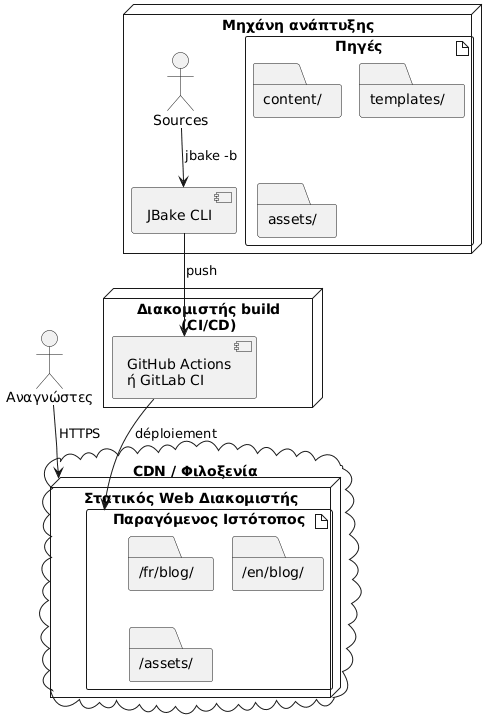

The diagram above was rendered by PlantUML. Its source (embedded in the PNG):
@startuml
node "Μηχάνη ανάπτυξης" {
  artifact "Πηγές" {
    folder "content/"
    folder "templates/"
    folder "assets/"
  }

  component "JBake CLI" as jbake

  Sources --> jbake : jbake -b
}

node "Διακομιστής build\n(CI/CD)" {
  component "GitHub Actions\nή GitLab CI" as ci

  jbake --> ci : push
}

cloud "CDN / Φιλοξενία" {
  node "Στατικός Web Διακομιστής" {
    artifact "Παραγόμενος Ιστότοπος" {
      folder "/fr/blog/"
      folder "/en/blog/"
      folder "/assets/"
    }
  }
}

ci --> "Παραγόμενος Ιστότοπος" : déploiement

actor "Αναγνώστες" as users

users --> "Στατικός Web Διακομιστής" : HTTPS
@enduml